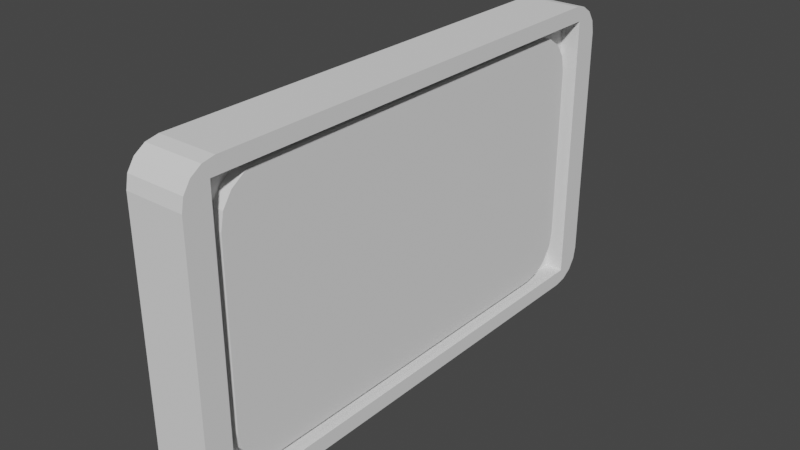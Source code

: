 # Source: Plaque.blend  (saved by Blender 3.6.13; exported with 4.5.12 LTS)
import bpy
from mathutils import Matrix  # noqa: F401  (used for matrix-valued properties, if any)

bpy.ops.wm.read_factory_settings(use_empty=True)
scene = bpy.context.scene
scene.name = 'Scene'

# ---- collections
col_collection = bpy.data.collections.new('Collection'); scene.collection.children.link(col_collection)

# ---- world
world_world = bpy.data.worlds.new('World'); scene.world = world_world
world_world.use_nodes = True; world_world.node_tree.nodes.clear()
_N = world_world.node_tree.nodes; _L = world_world.node_tree.links
n0 = _N.new('ShaderNodeOutputWorld'); n0.name = 'World Output'; n0.location = (300, 300)
n1 = _N.new('ShaderNodeBackground'); n1.name = 'Background'; n1.location = (10, 300)
n1.inputs[0].default_value = (0.05088, 0.05088, 0.05088, 1.0)
_L.new(n1.outputs[0], n0.inputs[0])
n0.is_active_output = True
world_world.color = (0.05088, 0.05088, 0.05088)
world_world.use_sun_shadow = False
world_world.sun_shadow_jitter_overblur = 0.0

# ---- meshes
me_cube_001 = bpy.data.meshes.new('Cube.001')
me_cube_001.from_pydata([(0.3973, -3.18, -1.859), (0.3973, -3.18, 1.859), (0.3973, 3.18, -1.859), (0.3973, 3.18, 1.859), (0.138, 3.18, 1.859), (0.138, 3.18, -1.859), (0.138, -3.18, -1.859), (0.138, -3.18, 1.859), (-0.3973, -3.096, -2.068), (-0.3973, -3.537, -1.626), (-0.3973, -3.265, -2.034), (-0.3973, -3.408, -1.939), (-0.3973, -3.504, -1.795), (-0.3973, -3.537, 1.626), (-0.3973, -3.096, 2.068), (-0.3973, -3.504, 1.795), (-0.3973, -3.408, 1.939), (-0.3973, -3.265, 2.034), (-0.3973, 3.537, -1.626), (-0.3973, 3.096, -2.068), (-0.3973, 3.504, -1.795), (-0.3973, 3.408, -1.939), (-0.3973, 3.265, -2.034), (-0.3973, 3.096, 2.068), (-0.3973, 3.537, 1.626), (-0.3973, 3.265, 2.034), (-0.3973, 3.408, 1.939), (-0.3973, 3.504, 1.795), (0.3973, 3.537, 1.626), (0.3973, 3.096, 2.068), (0.3973, 3.18, 1.859), (0.3973, 3.504, 1.795), (0.3973, 3.408, 1.939), (0.3973, 3.265, 2.034), (0.3973, 3.096, -2.068), (0.3973, 3.537, -1.626), (0.3973, 3.18, -1.859), (0.3973, 3.265, -2.034), (0.3973, 3.408, -1.939), (0.3973, 3.504, -1.795), (0.3973, -3.537, -1.626), (0.3973, -3.096, -2.068), (0.3973, -3.18, -1.859), (0.3973, -3.504, -1.795), (0.3973, -3.408, -1.939), (0.3973, -3.265, -2.034), (0.3973, -3.096, 2.068), (0.3973, -3.537, 1.626), (0.3973, -3.18, 1.859), (0.3973, -3.265, 2.034), (0.3973, -3.408, 1.939), (0.3973, -3.504, 1.795), (0.138, 2.453, 1.763), (0.138, 3.015, 1.201), (0.138, 3.18, 1.859), (0.138, 2.668, 1.72), (0.138, 2.85, 1.598), (0.138, 2.972, 1.416), (0.138, 3.015, -1.201), (0.138, 2.453, -1.763), (0.138, 3.18, -1.859), (0.138, 2.972, -1.416), (0.138, 2.85, -1.598), (0.138, 2.668, -1.72), (0.138, -2.453, -1.763), (0.138, -3.015, -1.201), (0.138, -3.18, -1.859), (0.138, -2.668, -1.72), (0.138, -2.85, -1.598), (0.138, -2.972, -1.416), (0.138, -3.015, 1.201), (0.138, -2.453, 1.763), (0.138, -3.18, 1.859), (0.138, -2.972, 1.416), (0.138, -2.85, 1.598), (0.138, -2.668, 1.72), (0.2949, 3.015, 1.201), (0.2949, 2.453, 1.763), (0.2949, 2.972, 1.416), (0.2949, 2.85, 1.598), (0.2949, 2.668, 1.72), (0.2949, 2.453, -1.763), (0.2949, 3.015, -1.201), (0.2949, 2.668, -1.72), (0.2949, 2.85, -1.598), (0.2949, 2.972, -1.416), (0.2949, -3.015, -1.201), (0.2949, -2.453, -1.763), (0.2949, -2.972, -1.416), (0.2949, -2.85, -1.598), (0.2949, -2.668, -1.72), (0.2949, -2.453, 1.763), (0.2949, -3.015, 1.201), (0.2949, -2.668, 1.72), (0.2949, -2.85, 1.598), (0.2949, -2.972, 1.416)], [], [(40, 47, 13, 9), (3, 2, 36, 35, 28, 30), (3, 1, 7, 4), (29, 23, 14, 46), (8, 10, 11, 12, 9, 13, 15, 16, 17, 14, 23, 25, 26, 27, 24, 18, 20, 21, 22, 19), (18, 24, 28, 35), (1, 3, 30, 29, 46, 48), (0, 1, 48, 47, 40, 42), (2, 0, 42, 41, 34, 36), (64, 59, 81, 87), (2, 3, 4, 5), (1, 0, 6, 7), (0, 2, 5, 6), (52, 71, 91, 77), (70, 65, 86, 92), (58, 53, 76, 82), (81, 83, 84, 85, 82, 76, 78, 79, 80, 77, 91, 93, 94, 95, 92, 86, 88, 89, 90, 87), (66, 65, 70, 72, 7, 6), (60, 59, 64, 66, 6, 5), (72, 71, 52, 54, 4, 7), (28, 31, 30), (31, 32, 30), (32, 33, 30), (33, 29, 30), (34, 37, 36), (37, 38, 36), (38, 39, 36), (39, 35, 36), (40, 43, 42), (43, 44, 42), (44, 45, 42), (45, 41, 42), (46, 49, 48), (49, 50, 48), (50, 51, 48), (51, 47, 48), (34, 19, 22, 37), (37, 22, 21, 38), (38, 21, 20, 39), (39, 20, 18, 35), (23, 29, 33, 25), (25, 33, 32, 26), (26, 32, 31, 27), (27, 31, 28, 24), (8, 41, 45, 10), (10, 45, 44, 11), (11, 44, 43, 12), (12, 43, 40, 9), (46, 14, 17, 49), (49, 17, 16, 50), (50, 16, 15, 51), (51, 15, 13, 47), (19, 34, 41, 8), (52, 55, 54), (55, 56, 54), (56, 57, 54), (57, 53, 54), (58, 61, 60), (61, 62, 60), (62, 63, 60), (63, 59, 60), (64, 67, 66), (67, 68, 66), (68, 69, 66), (69, 65, 66), (70, 73, 72), (73, 74, 72), (74, 75, 72), (75, 71, 72), (52, 77, 80, 55), (55, 80, 79, 56), (56, 79, 78, 57), (57, 78, 76, 53), (81, 59, 63, 83), (83, 63, 62, 84), (84, 62, 61, 85), (85, 61, 58, 82), (64, 87, 90, 67), (67, 90, 89, 68), (68, 89, 88, 69), (69, 88, 86, 65), (91, 71, 75, 93), (93, 75, 74, 94), (94, 74, 73, 95), (95, 73, 70, 92), (54, 53, 58, 60, 5, 4)])
_uv = me_cube_001.uv_layers.new(name='UVMap')
_uv.uv.foreach_set('vector', [0.4017, 0.75, 0.5983, 0.75, 0.5983, 1.0, 0.4017, 1.0, 0.6124, 0.5126, 0.3876, 0.5126, 0.3876, 0.5126, 0.4017, 0.5, 0.5983, 0.5, 0.6124, 0.5126, 0.6124, 0.5126, 0.6124, 0.7374, 0.6124, 0.7374, 0.6124, 0.5126, 0.625, 0.5156, 0.875, 0.5156, 0.875, 0.7344, 0.625, 0.7344, 0.375, 0.01561, 0.377, 0.009637, 0.3828, 0.004572, 0.3915, 0.001188, 0.4017, 0.0, 0.5983, 0.0, 0.6085, 0.001188, 0.6172, 0.004572, 0.623, 0.009637, 0.625, 0.01561, 0.625, 0.2344, 0.623, 0.2404, 0.6172, 0.2454, 0.6085, 0.2488, 0.5983, 0.25, 0.4017, 0.25, 0.3915, 0.2488, 0.3828, 0.2454, 0.377, 0.2404, 0.375, 0.2344, 0.4017, 0.25, 0.5983, 0.25, 0.5983, 0.5, 0.4017, 0.5, 0.6124, 0.7374, 0.6124, 0.5126, 0.6124, 0.5126, 0.625, 0.5156, 0.625, 0.7344, 0.6124, 0.7374, 0.3876, 0.7374, 0.6124, 0.7374, 0.6124, 0.7374, 0.5983, 0.75, 0.4017, 0.75, 0.3876, 0.7374, 0.3876, 0.5126, 0.3876, 0.7374, 0.3876, 0.7374, 0.375, 0.7344, 0.375, 0.5156, 0.3876, 0.5126, 0.3935, 0.7117, 0.3935, 0.5383, 0.3935, 0.5383, 0.3935, 0.7117, 0.3876, 0.5126, 0.6124, 0.5126, 0.6124, 0.5126, 0.3876, 0.5126, 0.6124, 0.7374, 0.3876, 0.7374, 0.3876, 0.7374, 0.6124, 0.7374, 0.3876, 0.7374, 0.3876, 0.5126, 0.3876, 0.5126, 0.3876, 0.7374, 0.6065, 0.5383, 0.6065, 0.7117, 0.6065, 0.7117, 0.6065, 0.5383, 0.5726, 0.7315, 0.4274, 0.7315, 0.4274, 0.7315, 0.5726, 0.7315, 0.4274, 0.5185, 0.5726, 0.5185, 0.5726, 0.5185, 0.4274, 0.5185, 0.3935, 0.5383, 0.3943, 0.5307, 0.3968, 0.5204, 0.4144, 0.519, 0.4274, 0.5185, 0.5726, 0.5185, 0.5856, 0.519, 0.6032, 0.5204, 0.6057, 0.5307, 0.6065, 0.5383, 0.6065, 0.7117, 0.6057, 0.7193, 0.6032, 0.7296, 0.5856, 0.731, 0.5726, 0.7315, 0.4274, 0.7315, 0.4144, 0.731, 0.3968, 0.7296, 0.3943, 0.7193, 0.3935, 0.7117, 0.3876, 0.7374, 0.4274, 0.7315, 0.5726, 0.7315, 0.6124, 0.7374, 0.6124, 0.7374, 0.3876, 0.7374, 0.3876, 0.5126, 0.3935, 0.5383, 0.3935, 0.7117, 0.3876, 0.7374, 0.3876, 0.7374, 0.3876, 0.5126, 0.6124, 0.7374, 0.6065, 0.7117, 0.6065, 0.5383, 0.6124, 0.5126, 0.6124, 0.5126, 0.6124, 0.7374, 0.5983, 0.5, 0.6085, 0.5012, 0.6124, 0.5126, 0.6085, 0.5012, 0.6196, 0.5054, 0.6124, 0.5126, 0.6196, 0.5054, 0.6173, 0.5077, 0.6124, 0.5126, 0.6173, 0.5077, 0.6134, 0.5116, 0.6124, 0.5126, 0.375, 0.5156, 0.377, 0.5096, 0.3876, 0.5126, 0.377, 0.5096, 0.3804, 0.5054, 0.3876, 0.5126, 0.3804, 0.5054, 0.3801, 0.5051, 0.3876, 0.5126, 0.3801, 0.5051, 0.3818, 0.5068, 0.3876, 0.5126, 0.3818, 0.7432, 0.3915, 0.7488, 0.3876, 0.7374, 0.3915, 0.7488, 0.3804, 0.7446, 0.3876, 0.7374, 0.3804, 0.7446, 0.375, 0.7404, 0.3876, 0.7374, 0.375, 0.7404, 0.375, 0.7344, 0.3876, 0.7374, 0.6134, 0.7384, 0.623, 0.7404, 0.6124, 0.7374, 0.623, 0.7404, 0.6196, 0.7446, 0.6124, 0.7374, 0.6196, 0.7446, 0.6085, 0.75, 0.6124, 0.7374, 0.6085, 0.75, 0.5983, 0.75, 0.6124, 0.7374, 0.375, 0.5156, 0.125, 0.5156, 0.125, 0.5096, 0.375, 0.5096, 0.375, 0.5096, 0.125, 0.5096, 0.125, 0.5, 0.375, 0.5, 0.375, 0.5, 0.375, 0.25, 0.3915, 0.25, 0.3915, 0.5, 0.3915, 0.5, 0.3915, 0.25, 0.4017, 0.25, 0.4017, 0.5, 0.875, 0.5156, 0.625, 0.5156, 0.625, 0.5096, 0.875, 0.5096, 0.875, 0.5096, 0.625, 0.5096, 0.625, 0.5, 0.875, 0.5, 0.625, 0.25, 0.625, 0.5, 0.6085, 0.5, 0.6085, 0.25, 0.6085, 0.25, 0.6085, 0.5, 0.5983, 0.5, 0.5983, 0.25, 0.125, 0.7344, 0.375, 0.7344, 0.375, 0.7404, 0.125, 0.7404, 0.125, 0.7404, 0.375, 0.7404, 0.375, 0.75, 0.125, 0.75, 0.375, 1.0, 0.375, 0.75, 0.3915, 0.75, 0.3915, 1.0, 0.3915, 1.0, 0.3915, 0.75, 0.4017, 0.75, 0.4017, 1.0, 0.625, 0.7344, 0.875, 0.7344, 0.875, 0.7404, 0.625, 0.7404, 0.625, 0.7404, 0.875, 0.7404, 0.875, 0.75, 0.625, 0.75, 0.625, 0.75, 0.625, 1.0, 0.6085, 1.0, 0.6085, 0.75, 0.6085, 0.75, 0.6085, 1.0, 0.5983, 1.0, 0.5983, 0.75, 0.125, 0.5156, 0.375, 0.5156, 0.375, 0.7344, 0.125, 0.7344, 0.6065, 0.5383, 0.6065, 0.5307, 0.6124, 0.5126, 0.6065, 0.5307, 0.6065, 0.5243, 0.6124, 0.5126, 0.6065, 0.5243, 0.6065, 0.52, 0.6124, 0.5126, 0.6065, 0.52, 0.6065, 0.5185, 0.6124, 0.5126, 0.4274, 0.5185, 0.4144, 0.5185, 0.3876, 0.5126, 0.4144, 0.5185, 0.4034, 0.5185, 0.3876, 0.5126, 0.4034, 0.5185, 0.396, 0.5185, 0.3876, 0.5126, 0.396, 0.5185, 0.3935, 0.5185, 0.3876, 0.5126, 0.3935, 0.7117, 0.3935, 0.7193, 0.3876, 0.7374, 0.3935, 0.7193, 0.3935, 0.7257, 0.3876, 0.7374, 0.3935, 0.7257, 0.3935, 0.73, 0.3876, 0.7374, 0.3935, 0.73, 0.3935, 0.7315, 0.3876, 0.7374, 0.5726, 0.7315, 0.5856, 0.7315, 0.6124, 0.7374, 0.5856, 0.7315, 0.5966, 0.7315, 0.6124, 0.7374, 0.5966, 0.7315, 0.604, 0.7315, 0.6124, 0.7374, 0.604, 0.7315, 0.6065, 0.7315, 0.6124, 0.7374, 0.6065, 0.5383, 0.6065, 0.5383, 0.6057, 0.5307, 0.6065, 0.5307, 0.6065, 0.5307, 0.6057, 0.5307, 0.6032, 0.5204, 0.6065, 0.5185, 0.6065, 0.5185, 0.6032, 0.5204, 0.5856, 0.519, 0.5856, 0.5185, 0.5856, 0.5185, 0.5856, 0.519, 0.5726, 0.5185, 0.5726, 0.5185, 0.3935, 0.5383, 0.3935, 0.5383, 0.3935, 0.5307, 0.3943, 0.5307, 0.3943, 0.5307, 0.3935, 0.5307, 0.3935, 0.5185, 0.3968, 0.5204, 0.3968, 0.5204, 0.3935, 0.5185, 0.4144, 0.5185, 0.4144, 0.519, 0.4144, 0.519, 0.4144, 0.5185, 0.4274, 0.5185, 0.4274, 0.5185, 0.3935, 0.7117, 0.3935, 0.7117, 0.3943, 0.7193, 0.3935, 0.7193, 0.3935, 0.7193, 0.3943, 0.7193, 0.3968, 0.7296, 0.3935, 0.7315, 0.3935, 0.7315, 0.3968, 0.7296, 0.4144, 0.731, 0.4144, 0.7315, 0.4144, 0.7315, 0.4144, 0.731, 0.4274, 0.7315, 0.4274, 0.7315, 0.6065, 0.7117, 0.6065, 0.7117, 0.6065, 0.7193, 0.6057, 0.7193, 0.6057, 0.7193, 0.6065, 0.7193, 0.6065, 0.7315, 0.6032, 0.7296, 0.6032, 0.7296, 0.6065, 0.7315, 0.5856, 0.7315, 0.5856, 0.731, 0.5856, 0.731, 0.5856, 0.7315, 0.5726, 0.7315, 0.5726, 0.7315, 0.6124, 0.5126, 0.5726, 0.5185, 0.4274, 0.5185, 0.3876, 0.5126, 0.3876, 0.5126, 0.6124, 0.5126])
me_cube_001.update()

# ---- objects
ob_cube = bpy.data.objects.new('Cube', me_cube_001)

# ---- transforms, parenting, visibility, modifiers, constraints
ob_cube.location = (0.0, 0.0, 0.0)

# ---- collection membership
col_collection.objects.link(ob_cube)

# ---- scene / render settings (as saved in the file)
scene.frame_start = 1; scene.frame_end = 250; scene.frame_set(1)
scene.render.engine = 'BLENDER_EEVEE_NEXT'
scene.cycles.sampling_pattern = 'TABULATED_SOBOL'
scene.view_settings.view_transform = 'Filmic'
bpy.context.view_layer.update()

# ---- added for rendering (the .blend has no active camera and no usable light): camera, sun
cam_auto = bpy.data.cameras.new('AutoCamera')
cam_auto.lens = 50.0
cam_auto.sensor_width = 36.0
cam_auto.clip_end = 1000.0
ob_auto_camera = bpy.data.objects.new('AutoCamera', cam_auto)
scene.collection.objects.link(ob_auto_camera)
ob_auto_camera.location = (7.61769, -9.14123, 6.09415)
ob_auto_camera.rotation_euler = (1.09748, -7.21219e-08, 0.694738)
scene.camera = ob_auto_camera
light_auto_sun = bpy.data.lights.new('AutoSun', 'SUN')
light_auto_sun.energy = 3.0
light_auto_sun.angle = 0.0523599
ob_auto_sun = bpy.data.objects.new('AutoSun', light_auto_sun)
scene.collection.objects.link(ob_auto_sun)
ob_auto_sun.rotation_euler = (0.872665, 0.174533, 0.523599)
bpy.context.view_layer.update()
